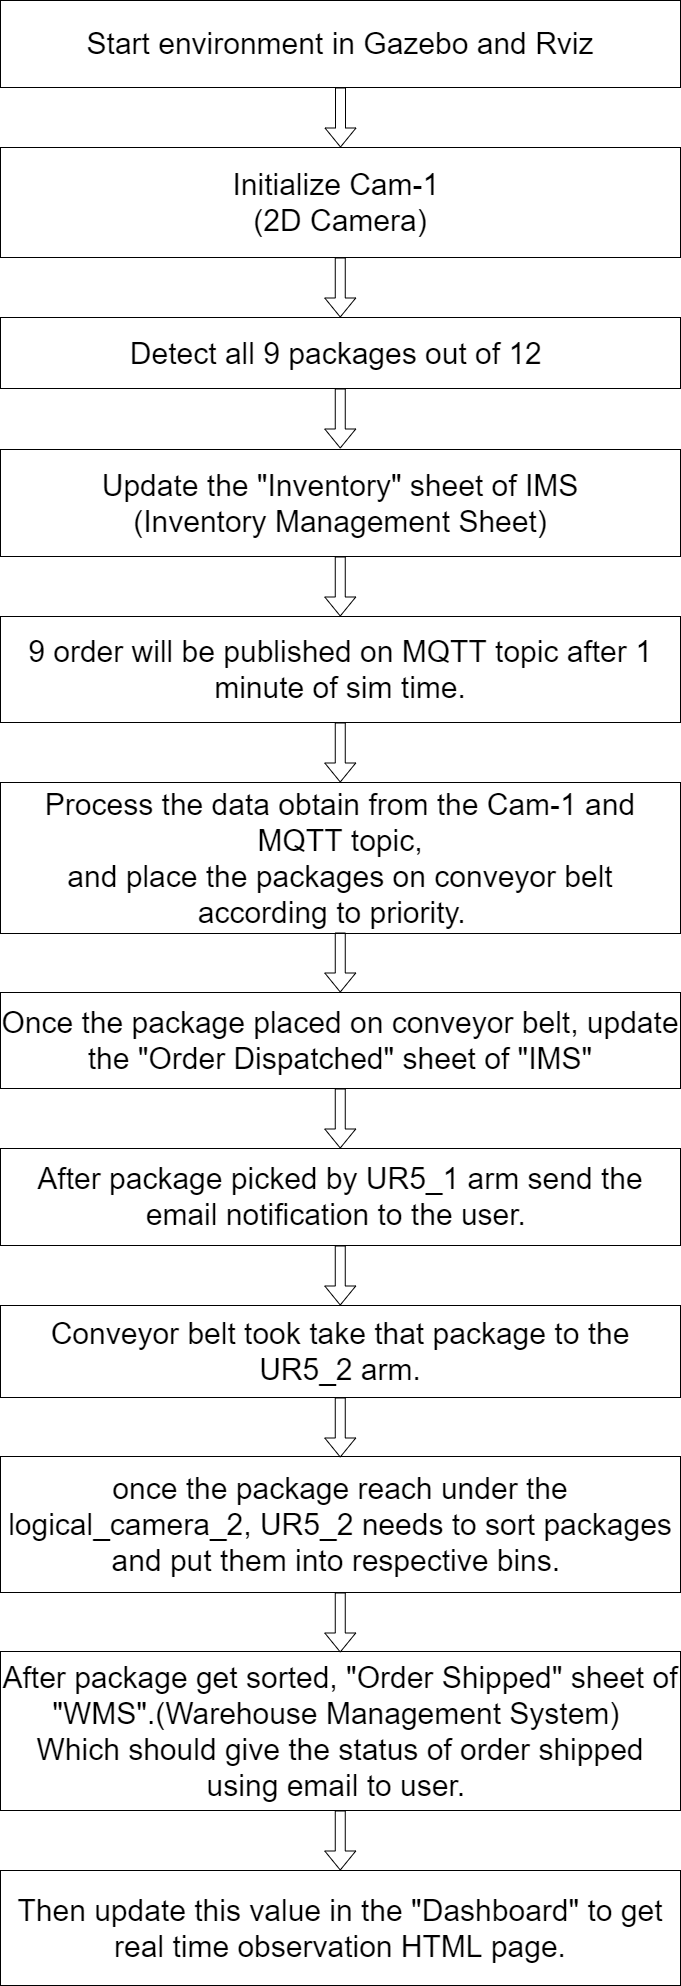

The diagram above was exported from draw.io. Its source (the exported page's mxGraphModel, read from the mxfile embedded in the PNG):
<mxGraphModel dx="2893" dy="1833" grid="0" gridSize="10" guides="1" tooltips="1" connect="1" arrows="1" fold="1" page="1" pageScale="1" pageWidth="1654" pageHeight="2336" math="0" shadow="0">
  <root>
    <mxCell id="0" />
    <mxCell id="1" parent="0" />
    <mxCell id="QkkzxGlXlyK7OSNy7OPV-1" value="&lt;font style=&quot;font-size: 30px;&quot;&gt;Start environment in Gazebo and Rviz&lt;/font&gt;" style="rounded=0;whiteSpace=wrap;html=1;fontSize=30;" vertex="1" parent="1">
      <mxGeometry x="490" y="176" width="680" height="87" as="geometry" />
    </mxCell>
    <mxCell id="QkkzxGlXlyK7OSNy7OPV-2" value="&lt;font style=&quot;font-size: 30px;&quot;&gt;Initialize Cam-1&amp;nbsp;&lt;br style=&quot;font-size: 30px;&quot;&gt;(2D Camera)&lt;/font&gt;" style="rounded=0;whiteSpace=wrap;html=1;fontSize=30;" vertex="1" parent="1">
      <mxGeometry x="490" y="323" width="680" height="110" as="geometry" />
    </mxCell>
    <mxCell id="QkkzxGlXlyK7OSNy7OPV-4" value="&lt;font style=&quot;font-size: 30px;&quot;&gt;Detect all 9 packages out of 12&amp;nbsp;&lt;/font&gt;" style="rounded=0;whiteSpace=wrap;html=1;fontSize=30;" vertex="1" parent="1">
      <mxGeometry x="490" y="493" width="680" height="71" as="geometry" />
    </mxCell>
    <mxCell id="QkkzxGlXlyK7OSNy7OPV-5" value="&lt;font style=&quot;font-size: 30px;&quot;&gt;Update the &quot;Inventory&quot; sheet of IMS&lt;br style=&quot;font-size: 30px;&quot;&gt;(Inventory Management Sheet)&lt;/font&gt;" style="rounded=0;whiteSpace=wrap;html=1;fontSize=30;" vertex="1" parent="1">
      <mxGeometry x="490" y="625" width="680" height="107" as="geometry" />
    </mxCell>
    <mxCell id="QkkzxGlXlyK7OSNy7OPV-6" value="&lt;font style=&quot;font-size: 30px;&quot;&gt;9 order will be published on MQTT topic after 1 minute of sim time.&lt;/font&gt;" style="rounded=0;whiteSpace=wrap;html=1;fontSize=30;" vertex="1" parent="1">
      <mxGeometry x="490" y="792" width="680" height="106" as="geometry" />
    </mxCell>
    <mxCell id="QkkzxGlXlyK7OSNy7OPV-7" value="&lt;font style=&quot;font-size: 30px;&quot;&gt;Process the data obtain from the Cam-1 and MQTT topic,&lt;br style=&quot;font-size: 30px;&quot;&gt;and place the packages on conveyor belt according to priority.&amp;nbsp;&lt;/font&gt;&amp;nbsp;" style="rounded=0;whiteSpace=wrap;html=1;fontSize=30;" vertex="1" parent="1">
      <mxGeometry x="490" y="958" width="680" height="151" as="geometry" />
    </mxCell>
    <mxCell id="QkkzxGlXlyK7OSNy7OPV-8" value="&lt;font style=&quot;font-size: 30px;&quot;&gt;Once the package placed on conveyor belt, update the &quot;Order Dispatched&quot; sheet of &quot;IMS&quot;&lt;/font&gt;" style="rounded=0;whiteSpace=wrap;html=1;fontSize=30;" vertex="1" parent="1">
      <mxGeometry x="490" y="1168" width="680" height="96" as="geometry" />
    </mxCell>
    <mxCell id="QkkzxGlXlyK7OSNy7OPV-9" value="&lt;font style=&quot;font-size: 30px;&quot;&gt;After package picked by UR5_1 arm send the email notification to the user.&lt;/font&gt;&amp;nbsp;" style="rounded=0;whiteSpace=wrap;html=1;fontSize=30;" vertex="1" parent="1">
      <mxGeometry x="490" y="1324" width="680" height="97" as="geometry" />
    </mxCell>
    <mxCell id="QkkzxGlXlyK7OSNy7OPV-10" value="&lt;font style=&quot;font-size: 30px;&quot;&gt;Conveyor belt took take that package to the UR5_2 arm.&lt;/font&gt;" style="rounded=0;whiteSpace=wrap;html=1;fontSize=30;" vertex="1" parent="1">
      <mxGeometry x="490" y="1481" width="680" height="92" as="geometry" />
    </mxCell>
    <mxCell id="QkkzxGlXlyK7OSNy7OPV-11" value="&lt;font style=&quot;font-size: 30px;&quot;&gt;once the package reach under the logical_camera_2, UR5_2 needs to sort packages and put them into respective bins.&lt;/font&gt;&amp;nbsp;" style="rounded=0;whiteSpace=wrap;html=1;fontSize=30;" vertex="1" parent="1">
      <mxGeometry x="490" y="1632" width="680" height="136" as="geometry" />
    </mxCell>
    <mxCell id="QkkzxGlXlyK7OSNy7OPV-12" value="&lt;font style=&quot;font-size: 30px;&quot;&gt;After package get sorted, &quot;Order Shipped&quot; sheet of &quot;WMS&quot;.(Warehouse Management System)&amp;nbsp;&lt;br style=&quot;font-size: 30px;&quot;&gt;Which should give the status of order shipped using email to user.&amp;nbsp;&lt;/font&gt;" style="rounded=0;whiteSpace=wrap;html=1;fontSize=30;" vertex="1" parent="1">
      <mxGeometry x="490" y="1827" width="680" height="159" as="geometry" />
    </mxCell>
    <mxCell id="QkkzxGlXlyK7OSNy7OPV-13" value="&lt;font style=&quot;font-size: 30px;&quot;&gt;Then update this value in the &quot;Dashboard&quot; to get real time observation HTML page.&lt;/font&gt;" style="rounded=0;whiteSpace=wrap;html=1;fontSize=30;" vertex="1" parent="1">
      <mxGeometry x="490" y="2046" width="680" height="115" as="geometry" />
    </mxCell>
    <mxCell id="QkkzxGlXlyK7OSNy7OPV-16" value="" style="shape=flexArrow;endArrow=classic;html=1;fontSize=30;exitX=0.5;exitY=1;exitDx=0;exitDy=0;entryX=0.5;entryY=0;entryDx=0;entryDy=0;" edge="1" parent="1" source="QkkzxGlXlyK7OSNy7OPV-1" target="QkkzxGlXlyK7OSNy7OPV-2">
      <mxGeometry width="50" height="50" relative="1" as="geometry">
        <mxPoint x="809" y="276" as="sourcePoint" />
        <mxPoint x="830" y="320" as="targetPoint" />
        <Array as="points" />
      </mxGeometry>
    </mxCell>
    <mxCell id="QkkzxGlXlyK7OSNy7OPV-17" value="" style="shape=flexArrow;endArrow=classic;html=1;fontSize=30;exitX=0.5;exitY=1;exitDx=0;exitDy=0;entryX=0.5;entryY=0;entryDx=0;entryDy=0;" edge="1" parent="1">
      <mxGeometry width="50" height="50" relative="1" as="geometry">
        <mxPoint x="829.76" y="433" as="sourcePoint" />
        <mxPoint x="829.76" y="493" as="targetPoint" />
        <Array as="points" />
      </mxGeometry>
    </mxCell>
    <mxCell id="QkkzxGlXlyK7OSNy7OPV-18" value="" style="shape=flexArrow;endArrow=classic;html=1;fontSize=30;exitX=0.5;exitY=1;exitDx=0;exitDy=0;entryX=0.5;entryY=0;entryDx=0;entryDy=0;" edge="1" parent="1">
      <mxGeometry width="50" height="50" relative="1" as="geometry">
        <mxPoint x="829.76" y="564" as="sourcePoint" />
        <mxPoint x="829.76" y="624" as="targetPoint" />
        <Array as="points" />
      </mxGeometry>
    </mxCell>
    <mxCell id="QkkzxGlXlyK7OSNy7OPV-19" value="" style="shape=flexArrow;endArrow=classic;html=1;fontSize=30;exitX=0.5;exitY=1;exitDx=0;exitDy=0;entryX=0.5;entryY=0;entryDx=0;entryDy=0;" edge="1" parent="1">
      <mxGeometry width="50" height="50" relative="1" as="geometry">
        <mxPoint x="829.76" y="732" as="sourcePoint" />
        <mxPoint x="829.76" y="792" as="targetPoint" />
        <Array as="points" />
      </mxGeometry>
    </mxCell>
    <mxCell id="QkkzxGlXlyK7OSNy7OPV-20" value="" style="shape=flexArrow;endArrow=classic;html=1;fontSize=30;exitX=0.5;exitY=1;exitDx=0;exitDy=0;entryX=0.5;entryY=0;entryDx=0;entryDy=0;" edge="1" parent="1">
      <mxGeometry width="50" height="50" relative="1" as="geometry">
        <mxPoint x="829.76" y="898" as="sourcePoint" />
        <mxPoint x="829.76" y="958" as="targetPoint" />
        <Array as="points" />
      </mxGeometry>
    </mxCell>
    <mxCell id="QkkzxGlXlyK7OSNy7OPV-21" value="" style="shape=flexArrow;endArrow=classic;html=1;fontSize=30;exitX=0.5;exitY=1;exitDx=0;exitDy=0;entryX=0.5;entryY=0;entryDx=0;entryDy=0;" edge="1" parent="1">
      <mxGeometry width="50" height="50" relative="1" as="geometry">
        <mxPoint x="829.76" y="1108" as="sourcePoint" />
        <mxPoint x="829.76" y="1168" as="targetPoint" />
        <Array as="points" />
      </mxGeometry>
    </mxCell>
    <mxCell id="QkkzxGlXlyK7OSNy7OPV-22" value="" style="shape=flexArrow;endArrow=classic;html=1;fontSize=30;exitX=0.5;exitY=1;exitDx=0;exitDy=0;entryX=0.5;entryY=0;entryDx=0;entryDy=0;" edge="1" parent="1">
      <mxGeometry width="50" height="50" relative="1" as="geometry">
        <mxPoint x="829.76" y="1264" as="sourcePoint" />
        <mxPoint x="829.76" y="1324" as="targetPoint" />
        <Array as="points" />
      </mxGeometry>
    </mxCell>
    <mxCell id="QkkzxGlXlyK7OSNy7OPV-23" value="" style="shape=flexArrow;endArrow=classic;html=1;fontSize=30;exitX=0.5;exitY=1;exitDx=0;exitDy=0;entryX=0.5;entryY=0;entryDx=0;entryDy=0;" edge="1" parent="1">
      <mxGeometry width="50" height="50" relative="1" as="geometry">
        <mxPoint x="829.76" y="1421" as="sourcePoint" />
        <mxPoint x="829.76" y="1481" as="targetPoint" />
        <Array as="points" />
      </mxGeometry>
    </mxCell>
    <mxCell id="QkkzxGlXlyK7OSNy7OPV-24" value="" style="shape=flexArrow;endArrow=classic;html=1;fontSize=30;exitX=0.5;exitY=1;exitDx=0;exitDy=0;entryX=0.5;entryY=0;entryDx=0;entryDy=0;" edge="1" parent="1">
      <mxGeometry width="50" height="50" relative="1" as="geometry">
        <mxPoint x="829.76" y="1573" as="sourcePoint" />
        <mxPoint x="829.76" y="1633" as="targetPoint" />
        <Array as="points" />
      </mxGeometry>
    </mxCell>
    <mxCell id="QkkzxGlXlyK7OSNy7OPV-25" value="" style="shape=flexArrow;endArrow=classic;html=1;fontSize=30;exitX=0.5;exitY=1;exitDx=0;exitDy=0;entryX=0.5;entryY=0;entryDx=0;entryDy=0;" edge="1" parent="1">
      <mxGeometry width="50" height="50" relative="1" as="geometry">
        <mxPoint x="829.76" y="1768" as="sourcePoint" />
        <mxPoint x="829.76" y="1828" as="targetPoint" />
        <Array as="points" />
      </mxGeometry>
    </mxCell>
    <mxCell id="QkkzxGlXlyK7OSNy7OPV-26" value="" style="shape=flexArrow;endArrow=classic;html=1;fontSize=30;exitX=0.5;exitY=1;exitDx=0;exitDy=0;entryX=0.5;entryY=0;entryDx=0;entryDy=0;" edge="1" parent="1">
      <mxGeometry width="50" height="50" relative="1" as="geometry">
        <mxPoint x="829.76" y="1986" as="sourcePoint" />
        <mxPoint x="829.76" y="2046" as="targetPoint" />
        <Array as="points" />
      </mxGeometry>
    </mxCell>
  </root>
</mxGraphModel>